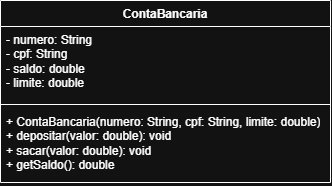

The diagram above was exported from draw.io. Its source (the exported page's mxGraphModel, read from the mxfile embedded in the PNG):
<mxGraphModel dx="707" dy="656" grid="1" gridSize="10" guides="1" tooltips="1" connect="1" arrows="1" fold="1" page="1" pageScale="1" pageWidth="827" pageHeight="1169" math="0" shadow="0">
  <root>
    <mxCell id="0" />
    <mxCell id="1" parent="0" />
    <mxCell id="9ZHiF3b6peLK0i9DdiiC-1" parent="1" style="swimlane;fontStyle=1;align=center;verticalAlign=top;childLayout=stackLayout;horizontal=1;startSize=26;horizontalStack=0;resizeParent=1;resizeParentMax=0;resizeLast=0;collapsible=1;marginBottom=0;whiteSpace=wrap;html=1;" value="ContaBancaria" vertex="1">
      <mxGeometry height="182" width="330" x="254" y="170" as="geometry" />
    </mxCell>
    <mxCell id="9ZHiF3b6peLK0i9DdiiC-2" parent="9ZHiF3b6peLK0i9DdiiC-1" style="text;strokeColor=none;fillColor=none;align=left;verticalAlign=top;spacingLeft=4;spacingRight=4;overflow=hidden;rotatable=0;points=[[0,0.5],[1,0.5]];portConstraint=eastwest;whiteSpace=wrap;html=1;" value="- numero: String&lt;div&gt;- cpf: String&lt;/div&gt;&lt;div&gt;- saldo: double&lt;/div&gt;&lt;div&gt;- limite: double&lt;/div&gt;" vertex="1">
      <mxGeometry height="74" width="330" y="26" as="geometry" />
    </mxCell>
    <mxCell id="9ZHiF3b6peLK0i9DdiiC-3" parent="9ZHiF3b6peLK0i9DdiiC-1" style="line;strokeWidth=1;fillColor=none;align=left;verticalAlign=middle;spacingTop=-1;spacingLeft=3;spacingRight=3;rotatable=0;labelPosition=right;points=[];portConstraint=eastwest;strokeColor=inherit;" value="" vertex="1">
      <mxGeometry height="8" width="330" y="100" as="geometry" />
    </mxCell>
    <mxCell id="9ZHiF3b6peLK0i9DdiiC-4" parent="9ZHiF3b6peLK0i9DdiiC-1" style="text;strokeColor=none;fillColor=none;align=left;verticalAlign=top;spacingLeft=4;spacingRight=4;overflow=hidden;rotatable=0;points=[[0,0.5],[1,0.5]];portConstraint=eastwest;whiteSpace=wrap;html=1;" value="+ ContaBancaria(numero: String, cpf: String, limite: double)&lt;div&gt;+ depositar(valor: double): void&lt;/div&gt;&lt;div&gt;+ sacar(valor: double): void&lt;/div&gt;&lt;div&gt;+ getSaldo(): double&lt;/div&gt;" vertex="1">
      <mxGeometry height="74" width="330" y="108" as="geometry" />
    </mxCell>
  </root>
</mxGraphModel>